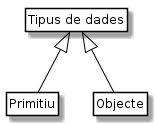

The diagram above was rendered by PlantUML. Its source (embedded in the PNG):
@startuml

hide class circle
skinparam class {
    BackgroundColor White
    BorderColor Black
    ArrowColor Black
}

class "Tipus de dades" as Tipus
Tipus <|-- Primitiu
Tipus <|-- Objecte
hide class circle
hide class members
@enduml